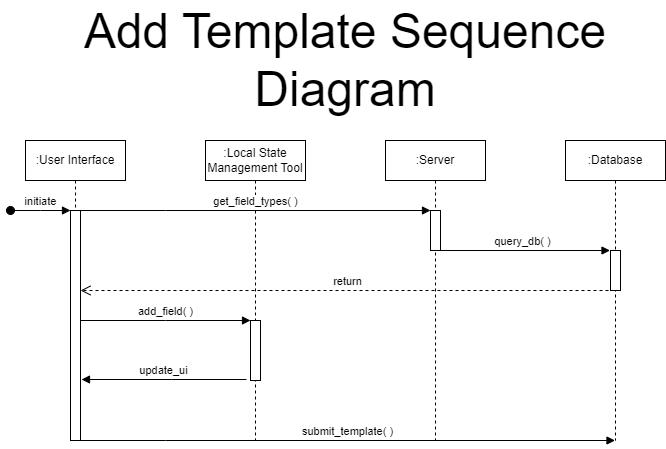

The diagram above was exported from draw.io. Its source (the exported page's mxGraphModel, read from the mxfile embedded in the PNG):
<mxGraphModel dx="1434" dy="844" grid="1" gridSize="10" guides="1" tooltips="1" connect="1" arrows="1" fold="1" page="1" pageScale="1" pageWidth="850" pageHeight="1100" math="0" shadow="0">
  <root>
    <mxCell id="0" />
    <mxCell id="1" parent="0" />
    <mxCell id="cGtYut-lbHaTmjZl4szZ-2" value="" style="group" vertex="1" connectable="0" parent="1">
      <mxGeometry x="105" y="88" width="640" height="440" as="geometry" />
    </mxCell>
    <mxCell id="aM9ryv3xv72pqoxQDRHE-1" value=":User Interface" style="shape=umlLifeline;perimeter=lifelinePerimeter;whiteSpace=wrap;html=1;container=0;dropTarget=0;collapsible=0;recursiveResize=0;outlineConnect=0;portConstraint=eastwest;newEdgeStyle={&quot;edgeStyle&quot;:&quot;elbowEdgeStyle&quot;,&quot;elbow&quot;:&quot;vertical&quot;,&quot;curved&quot;:0,&quot;rounded&quot;:0};" parent="cGtYut-lbHaTmjZl4szZ-2" vertex="1">
      <mxGeometry y="140" width="100" height="300" as="geometry" />
    </mxCell>
    <mxCell id="aM9ryv3xv72pqoxQDRHE-2" value="" style="html=1;points=[];perimeter=orthogonalPerimeter;outlineConnect=0;targetShapes=umlLifeline;portConstraint=eastwest;newEdgeStyle={&quot;edgeStyle&quot;:&quot;elbowEdgeStyle&quot;,&quot;elbow&quot;:&quot;vertical&quot;,&quot;curved&quot;:0,&quot;rounded&quot;:0};" parent="aM9ryv3xv72pqoxQDRHE-1" vertex="1">
      <mxGeometry x="45" y="70" width="10" height="230" as="geometry" />
    </mxCell>
    <mxCell id="aM9ryv3xv72pqoxQDRHE-3" value="initiate" style="html=1;verticalAlign=bottom;startArrow=oval;endArrow=block;startSize=8;edgeStyle=elbowEdgeStyle;elbow=vertical;curved=0;rounded=0;" parent="aM9ryv3xv72pqoxQDRHE-1" target="aM9ryv3xv72pqoxQDRHE-2" edge="1">
      <mxGeometry relative="1" as="geometry">
        <mxPoint x="-15" y="70" as="sourcePoint" />
      </mxGeometry>
    </mxCell>
    <mxCell id="aM9ryv3xv72pqoxQDRHE-5" value=":Local State Management Tool" style="shape=umlLifeline;perimeter=lifelinePerimeter;whiteSpace=wrap;html=1;container=0;dropTarget=0;collapsible=0;recursiveResize=0;outlineConnect=0;portConstraint=eastwest;newEdgeStyle={&quot;edgeStyle&quot;:&quot;elbowEdgeStyle&quot;,&quot;elbow&quot;:&quot;vertical&quot;,&quot;curved&quot;:0,&quot;rounded&quot;:0};" parent="cGtYut-lbHaTmjZl4szZ-2" vertex="1">
      <mxGeometry x="180" y="140" width="100" height="300" as="geometry" />
    </mxCell>
    <mxCell id="vjuLLrs-eRKcPHH81c3K-31" value="" style="html=1;points=[];perimeter=orthogonalPerimeter;outlineConnect=0;targetShapes=umlLifeline;portConstraint=eastwest;newEdgeStyle={&quot;edgeStyle&quot;:&quot;elbowEdgeStyle&quot;,&quot;elbow&quot;:&quot;vertical&quot;,&quot;curved&quot;:0,&quot;rounded&quot;:0};" parent="aM9ryv3xv72pqoxQDRHE-5" vertex="1">
      <mxGeometry x="45" y="180" width="10" height="60" as="geometry" />
    </mxCell>
    <mxCell id="aM9ryv3xv72pqoxQDRHE-7" value="get_field_types( )" style="html=1;verticalAlign=bottom;endArrow=block;edgeStyle=elbowEdgeStyle;elbow=vertical;curved=0;rounded=0;" parent="cGtYut-lbHaTmjZl4szZ-2" edge="1">
      <mxGeometry relative="1" as="geometry">
        <mxPoint x="55" y="210" as="sourcePoint" />
        <Array as="points">
          <mxPoint x="140" y="210" />
        </Array>
        <mxPoint x="405" y="210" as="targetPoint" />
      </mxGeometry>
    </mxCell>
    <mxCell id="vjuLLrs-eRKcPHH81c3K-1" value=":Server" style="shape=umlLifeline;perimeter=lifelinePerimeter;whiteSpace=wrap;html=1;container=0;dropTarget=0;collapsible=0;recursiveResize=0;outlineConnect=0;portConstraint=eastwest;newEdgeStyle={&quot;edgeStyle&quot;:&quot;elbowEdgeStyle&quot;,&quot;elbow&quot;:&quot;vertical&quot;,&quot;curved&quot;:0,&quot;rounded&quot;:0};" parent="cGtYut-lbHaTmjZl4szZ-2" vertex="1">
      <mxGeometry x="360" y="140" width="100" height="300" as="geometry" />
    </mxCell>
    <mxCell id="vjuLLrs-eRKcPHH81c3K-19" value="" style="html=1;points=[];perimeter=orthogonalPerimeter;outlineConnect=0;targetShapes=umlLifeline;portConstraint=eastwest;newEdgeStyle={&quot;edgeStyle&quot;:&quot;elbowEdgeStyle&quot;,&quot;elbow&quot;:&quot;vertical&quot;,&quot;curved&quot;:0,&quot;rounded&quot;:0};" parent="vjuLLrs-eRKcPHH81c3K-1" vertex="1">
      <mxGeometry x="45" y="70" width="10" height="40" as="geometry" />
    </mxCell>
    <mxCell id="vjuLLrs-eRKcPHH81c3K-3" value=":Database" style="shape=umlLifeline;perimeter=lifelinePerimeter;whiteSpace=wrap;html=1;container=0;dropTarget=0;collapsible=0;recursiveResize=0;outlineConnect=0;portConstraint=eastwest;newEdgeStyle={&quot;edgeStyle&quot;:&quot;elbowEdgeStyle&quot;,&quot;elbow&quot;:&quot;vertical&quot;,&quot;curved&quot;:0,&quot;rounded&quot;:0};" parent="cGtYut-lbHaTmjZl4szZ-2" vertex="1">
      <mxGeometry x="540" y="140" width="100" height="300" as="geometry" />
    </mxCell>
    <mxCell id="vjuLLrs-eRKcPHH81c3K-24" value="" style="html=1;points=[];perimeter=orthogonalPerimeter;outlineConnect=0;targetShapes=umlLifeline;portConstraint=eastwest;newEdgeStyle={&quot;edgeStyle&quot;:&quot;elbowEdgeStyle&quot;,&quot;elbow&quot;:&quot;vertical&quot;,&quot;curved&quot;:0,&quot;rounded&quot;:0};" parent="vjuLLrs-eRKcPHH81c3K-3" vertex="1">
      <mxGeometry x="45" y="110" width="10" height="40" as="geometry" />
    </mxCell>
    <mxCell id="vjuLLrs-eRKcPHH81c3K-20" value="query_db( )" style="html=1;verticalAlign=bottom;endArrow=block;edgeStyle=elbowEdgeStyle;elbow=vertical;curved=0;rounded=0;" parent="cGtYut-lbHaTmjZl4szZ-2" edge="1">
      <mxGeometry relative="1" as="geometry">
        <mxPoint x="410" y="250" as="sourcePoint" />
        <Array as="points">
          <mxPoint x="415" y="250" />
        </Array>
        <mxPoint x="584.5" y="250" as="targetPoint" />
      </mxGeometry>
    </mxCell>
    <mxCell id="vjuLLrs-eRKcPHH81c3K-21" value="return" style="html=1;verticalAlign=bottom;endArrow=open;dashed=1;endSize=8;edgeStyle=elbowEdgeStyle;elbow=vertical;curved=0;rounded=0;" parent="cGtYut-lbHaTmjZl4szZ-2" edge="1">
      <mxGeometry relative="1" as="geometry">
        <mxPoint x="55.023809523809405" y="290" as="targetPoint" />
        <Array as="points">
          <mxPoint x="514" y="290" />
        </Array>
        <mxPoint x="589" y="290" as="sourcePoint" />
      </mxGeometry>
    </mxCell>
    <mxCell id="vjuLLrs-eRKcPHH81c3K-26" value="add_field( )" style="html=1;verticalAlign=bottom;endArrow=block;edgeStyle=elbowEdgeStyle;elbow=vertical;curved=0;rounded=0;" parent="cGtYut-lbHaTmjZl4szZ-2" edge="1">
      <mxGeometry relative="1" as="geometry">
        <mxPoint x="55" y="320" as="sourcePoint" />
        <Array as="points">
          <mxPoint x="140" y="320" />
        </Array>
        <mxPoint x="225" y="320" as="targetPoint" />
      </mxGeometry>
    </mxCell>
    <mxCell id="vjuLLrs-eRKcPHH81c3K-30" value="update_ui" style="html=1;verticalAlign=bottom;endArrow=block;edgeStyle=elbowEdgeStyle;elbow=vertical;curved=0;rounded=0;" parent="cGtYut-lbHaTmjZl4szZ-2" edge="1">
      <mxGeometry relative="1" as="geometry">
        <mxPoint x="221" y="379" as="sourcePoint" />
        <Array as="points">
          <mxPoint x="146" y="379" />
        </Array>
        <mxPoint x="56" y="379" as="targetPoint" />
      </mxGeometry>
    </mxCell>
    <mxCell id="vjuLLrs-eRKcPHH81c3K-32" value="submit_template( )" style="html=1;verticalAlign=bottom;endArrow=block;edgeStyle=elbowEdgeStyle;elbow=vertical;curved=0;rounded=0;" parent="cGtYut-lbHaTmjZl4szZ-2" target="vjuLLrs-eRKcPHH81c3K-3" edge="1">
      <mxGeometry relative="1" as="geometry">
        <mxPoint x="55" y="440" as="sourcePoint" />
        <Array as="points">
          <mxPoint x="140" y="440" />
        </Array>
        <mxPoint x="405" y="440" as="targetPoint" />
      </mxGeometry>
    </mxCell>
    <mxCell id="cGtYut-lbHaTmjZl4szZ-1" value="&lt;span style=&quot;font-size: 48px;&quot;&gt;Add Template Sequence Diagram&lt;/span&gt;" style="text;html=1;align=center;verticalAlign=middle;whiteSpace=wrap;rounded=0;" vertex="1" parent="cGtYut-lbHaTmjZl4szZ-2">
      <mxGeometry x="25" width="590" height="120" as="geometry" />
    </mxCell>
  </root>
</mxGraphModel>